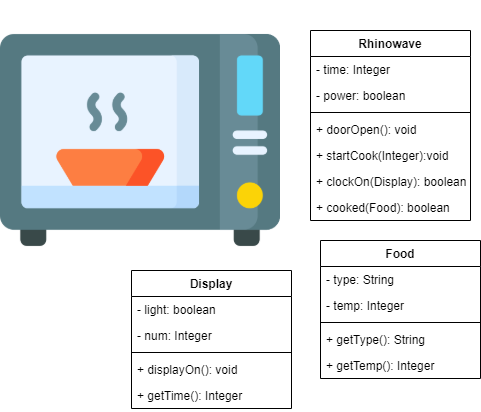

The diagram above was exported from draw.io. Its source (the exported page's mxGraphModel, read from the mxfile embedded in the PNG):
<mxGraphModel dx="782" dy="469" grid="1" gridSize="10" guides="1" tooltips="1" connect="1" arrows="1" fold="1" page="1" pageScale="1" pageWidth="850" pageHeight="1100" math="0" shadow="0">
  <root>
    <mxCell id="0" />
    <mxCell id="1" parent="0" />
    <mxCell id="zMfbqeCEQaznYXHIF9JI-1" value="" style="shape=image;verticalLabelPosition=bottom;labelBackgroundColor=#ffffff;verticalAlign=top;aspect=fixed;imageAspect=0;image=data:image/png,(base64 omitted: 16944 chars);" vertex="1" parent="1">
      <mxGeometry width="280" height="280" as="geometry" />
    </mxCell>
    <mxCell id="zMfbqeCEQaznYXHIF9JI-10" value="Display" style="swimlane;fontStyle=1;align=center;verticalAlign=top;childLayout=stackLayout;horizontal=1;startSize=26;horizontalStack=0;resizeParent=1;resizeParentMax=0;resizeLast=0;collapsible=1;marginBottom=0;" vertex="1" parent="1">
      <mxGeometry x="131" y="270" width="160" height="138" as="geometry" />
    </mxCell>
    <mxCell id="zMfbqeCEQaznYXHIF9JI-11" value="- light: boolean" style="text;strokeColor=none;fillColor=none;align=left;verticalAlign=top;spacingLeft=4;spacingRight=4;overflow=hidden;rotatable=0;points=[[0,0.5],[1,0.5]];portConstraint=eastwest;" vertex="1" parent="zMfbqeCEQaznYXHIF9JI-10">
      <mxGeometry y="26" width="160" height="26" as="geometry" />
    </mxCell>
    <mxCell id="zMfbqeCEQaznYXHIF9JI-14" value="- num: Integer" style="text;strokeColor=none;fillColor=none;align=left;verticalAlign=top;spacingLeft=4;spacingRight=4;overflow=hidden;rotatable=0;points=[[0,0.5],[1,0.5]];portConstraint=eastwest;" vertex="1" parent="zMfbqeCEQaznYXHIF9JI-10">
      <mxGeometry y="52" width="160" height="26" as="geometry" />
    </mxCell>
    <mxCell id="zMfbqeCEQaznYXHIF9JI-12" value="" style="line;strokeWidth=1;fillColor=none;align=left;verticalAlign=middle;spacingTop=-1;spacingLeft=3;spacingRight=3;rotatable=0;labelPosition=right;points=[];portConstraint=eastwest;" vertex="1" parent="zMfbqeCEQaznYXHIF9JI-10">
      <mxGeometry y="78" width="160" height="8" as="geometry" />
    </mxCell>
    <mxCell id="zMfbqeCEQaznYXHIF9JI-13" value="+ displayOn(): void" style="text;strokeColor=none;fillColor=none;align=left;verticalAlign=top;spacingLeft=4;spacingRight=4;overflow=hidden;rotatable=0;points=[[0,0.5],[1,0.5]];portConstraint=eastwest;" vertex="1" parent="zMfbqeCEQaznYXHIF9JI-10">
      <mxGeometry y="86" width="160" height="26" as="geometry" />
    </mxCell>
    <mxCell id="zMfbqeCEQaznYXHIF9JI-20" value="+ getTime(): Integer" style="text;strokeColor=none;fillColor=none;align=left;verticalAlign=top;spacingLeft=4;spacingRight=4;overflow=hidden;rotatable=0;points=[[0,0.5],[1,0.5]];portConstraint=eastwest;" vertex="1" parent="zMfbqeCEQaznYXHIF9JI-10">
      <mxGeometry y="112" width="160" height="26" as="geometry" />
    </mxCell>
    <mxCell id="zMfbqeCEQaznYXHIF9JI-2" value="Rhinowave" style="swimlane;fontStyle=1;align=center;verticalAlign=top;childLayout=stackLayout;horizontal=1;startSize=26;horizontalStack=0;resizeParent=1;resizeParentMax=0;resizeLast=0;collapsible=1;marginBottom=0;" vertex="1" parent="1">
      <mxGeometry x="310" y="30" width="160" height="190" as="geometry" />
    </mxCell>
    <mxCell id="zMfbqeCEQaznYXHIF9JI-3" value="- time: Integer" style="text;strokeColor=none;fillColor=none;align=left;verticalAlign=top;spacingLeft=4;spacingRight=4;overflow=hidden;rotatable=0;points=[[0,0.5],[1,0.5]];portConstraint=eastwest;" vertex="1" parent="zMfbqeCEQaznYXHIF9JI-2">
      <mxGeometry y="26" width="160" height="26" as="geometry" />
    </mxCell>
    <mxCell id="zMfbqeCEQaznYXHIF9JI-6" value="- power: boolean" style="text;strokeColor=none;fillColor=none;align=left;verticalAlign=top;spacingLeft=4;spacingRight=4;overflow=hidden;rotatable=0;points=[[0,0.5],[1,0.5]];portConstraint=eastwest;" vertex="1" parent="zMfbqeCEQaznYXHIF9JI-2">
      <mxGeometry y="52" width="160" height="26" as="geometry" />
    </mxCell>
    <mxCell id="zMfbqeCEQaznYXHIF9JI-4" value="" style="line;strokeWidth=1;fillColor=none;align=left;verticalAlign=middle;spacingTop=-1;spacingLeft=3;spacingRight=3;rotatable=0;labelPosition=right;points=[];portConstraint=eastwest;" vertex="1" parent="zMfbqeCEQaznYXHIF9JI-2">
      <mxGeometry y="78" width="160" height="8" as="geometry" />
    </mxCell>
    <mxCell id="zMfbqeCEQaznYXHIF9JI-5" value="+ doorOpen(): void" style="text;strokeColor=none;fillColor=none;align=left;verticalAlign=top;spacingLeft=4;spacingRight=4;overflow=hidden;rotatable=0;points=[[0,0.5],[1,0.5]];portConstraint=eastwest;" vertex="1" parent="zMfbqeCEQaznYXHIF9JI-2">
      <mxGeometry y="86" width="160" height="26" as="geometry" />
    </mxCell>
    <mxCell id="zMfbqeCEQaznYXHIF9JI-8" value="+ startCook(Integer):void" style="text;strokeColor=none;fillColor=none;align=left;verticalAlign=top;spacingLeft=4;spacingRight=4;overflow=hidden;rotatable=0;points=[[0,0.5],[1,0.5]];portConstraint=eastwest;" vertex="1" parent="zMfbqeCEQaznYXHIF9JI-2">
      <mxGeometry y="112" width="160" height="26" as="geometry" />
    </mxCell>
    <mxCell id="zMfbqeCEQaznYXHIF9JI-9" value="+ clockOn(Display): boolean" style="text;strokeColor=none;fillColor=none;align=left;verticalAlign=top;spacingLeft=4;spacingRight=4;overflow=hidden;rotatable=0;points=[[0,0.5],[1,0.5]];portConstraint=eastwest;" vertex="1" parent="zMfbqeCEQaznYXHIF9JI-2">
      <mxGeometry y="138" width="160" height="26" as="geometry" />
    </mxCell>
    <mxCell id="zMfbqeCEQaznYXHIF9JI-21" value="+ cooked(Food): boolean" style="text;strokeColor=none;fillColor=none;align=left;verticalAlign=top;spacingLeft=4;spacingRight=4;overflow=hidden;rotatable=0;points=[[0,0.5],[1,0.5]];portConstraint=eastwest;" vertex="1" parent="zMfbqeCEQaznYXHIF9JI-2">
      <mxGeometry y="164" width="160" height="26" as="geometry" />
    </mxCell>
    <mxCell id="zMfbqeCEQaznYXHIF9JI-22" value="Food" style="swimlane;fontStyle=1;align=center;verticalAlign=top;childLayout=stackLayout;horizontal=1;startSize=26;horizontalStack=0;resizeParent=1;resizeParentMax=0;resizeLast=0;collapsible=1;marginBottom=0;" vertex="1" parent="1">
      <mxGeometry x="320" y="240" width="160" height="138" as="geometry" />
    </mxCell>
    <mxCell id="zMfbqeCEQaznYXHIF9JI-23" value="- type: String" style="text;strokeColor=none;fillColor=none;align=left;verticalAlign=top;spacingLeft=4;spacingRight=4;overflow=hidden;rotatable=0;points=[[0,0.5],[1,0.5]];portConstraint=eastwest;" vertex="1" parent="zMfbqeCEQaznYXHIF9JI-22">
      <mxGeometry y="26" width="160" height="26" as="geometry" />
    </mxCell>
    <mxCell id="zMfbqeCEQaznYXHIF9JI-26" value="- temp: Integer" style="text;strokeColor=none;fillColor=none;align=left;verticalAlign=top;spacingLeft=4;spacingRight=4;overflow=hidden;rotatable=0;points=[[0,0.5],[1,0.5]];portConstraint=eastwest;" vertex="1" parent="zMfbqeCEQaznYXHIF9JI-22">
      <mxGeometry y="52" width="160" height="26" as="geometry" />
    </mxCell>
    <mxCell id="zMfbqeCEQaznYXHIF9JI-24" value="" style="line;strokeWidth=1;fillColor=none;align=left;verticalAlign=middle;spacingTop=-1;spacingLeft=3;spacingRight=3;rotatable=0;labelPosition=right;points=[];portConstraint=eastwest;" vertex="1" parent="zMfbqeCEQaznYXHIF9JI-22">
      <mxGeometry y="78" width="160" height="8" as="geometry" />
    </mxCell>
    <mxCell id="zMfbqeCEQaznYXHIF9JI-25" value="+ getType(): String" style="text;strokeColor=none;fillColor=none;align=left;verticalAlign=top;spacingLeft=4;spacingRight=4;overflow=hidden;rotatable=0;points=[[0,0.5],[1,0.5]];portConstraint=eastwest;" vertex="1" parent="zMfbqeCEQaznYXHIF9JI-22">
      <mxGeometry y="86" width="160" height="26" as="geometry" />
    </mxCell>
    <mxCell id="zMfbqeCEQaznYXHIF9JI-32" value="+ getTemp(): Integer" style="text;strokeColor=none;fillColor=none;align=left;verticalAlign=top;spacingLeft=4;spacingRight=4;overflow=hidden;rotatable=0;points=[[0,0.5],[1,0.5]];portConstraint=eastwest;" vertex="1" parent="zMfbqeCEQaznYXHIF9JI-22">
      <mxGeometry y="112" width="160" height="26" as="geometry" />
    </mxCell>
  </root>
</mxGraphModel>